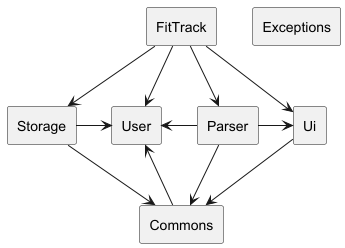

The diagram above was rendered by PlantUML. Its source (embedded in the PNG):
@startuml
hide circle
skinparam classAttributeIconSize 0
skinparam classBackgroundColor White
skinparam classBorderColor Black

rectangle User {
}

rectangle Exceptions {
}

rectangle Storage {
}

rectangle FitTrack {
}

rectangle Parser {
}

rectangle Ui {
}

rectangle Commons {
}

FitTrack  -->  Parser
FitTrack  -->  Ui
FitTrack  -->  Storage
FitTrack  -->  User

Parser  -->  Commons
Parser  -left->  User
Parser  -right->  Ui

Ui  -->  Commons

Storage  -->  Commons
Storage -> User
Commons  -->  User

@enduml